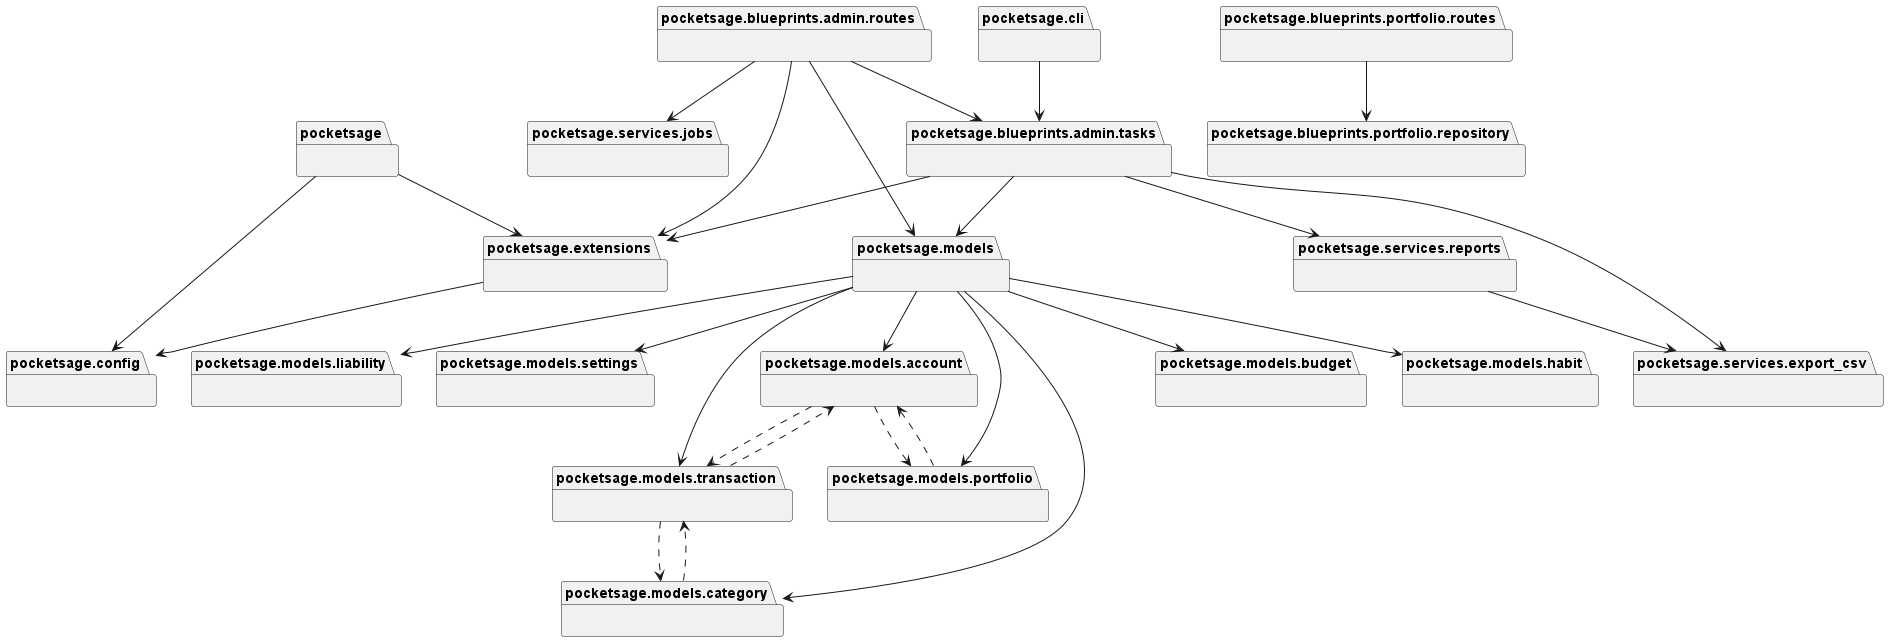

The diagram above was rendered by PlantUML. Its source (embedded in the PNG):
@startuml packages_PocketSage
set namespaceSeparator none
package "pocketsage" as pocketsage {}
package "pocketsage.config" as pocketsage.config {}
package "pocketsage.extensions" as pocketsage.extensions {}
package "pocketsage.blueprints.admin.routes" as pocketsage.blueprints.admin.routes {}
package "pocketsage.blueprints.admin.tasks" as pocketsage.blueprints.admin.tasks {}
package "pocketsage.blueprints.portfolio.repository" as pocketsage.blueprints.portfolio.repository {}
package "pocketsage.blueprints.portfolio.routes" as pocketsage.blueprints.portfolio.routes {}
package "pocketsage.cli" as pocketsage.cli {}
package "pocketsage.models" as pocketsage.models {}
package "pocketsage.models.account" as pocketsage.models.account {}
package "pocketsage.models.budget" as pocketsage.models.budget {}
package "pocketsage.models.category" as pocketsage.models.category {}
package "pocketsage.models.habit" as pocketsage.models.habit {}
package "pocketsage.models.liability" as pocketsage.models.liability {}
package "pocketsage.models.portfolio" as pocketsage.models.portfolio {}
package "pocketsage.models.settings" as pocketsage.models.settings {}
package "pocketsage.models.transaction" as pocketsage.models.transaction {}
package "pocketsage.services.export_csv" as pocketsage.services.export_csv {}
package "pocketsage.services.jobs" as pocketsage.services.jobs {}
package "pocketsage.services.reports" as pocketsage.services.reports {}
pocketsage --> pocketsage.config
pocketsage --> pocketsage.extensions
pocketsage.blueprints.admin.routes --> pocketsage.blueprints.admin.tasks
pocketsage.blueprints.admin.routes --> pocketsage.extensions
pocketsage.blueprints.admin.routes --> pocketsage.models
pocketsage.blueprints.admin.routes --> pocketsage.services.jobs
pocketsage.blueprints.admin.tasks --> pocketsage.extensions
pocketsage.blueprints.admin.tasks --> pocketsage.models
pocketsage.blueprints.admin.tasks --> pocketsage.services.export_csv
pocketsage.blueprints.admin.tasks --> pocketsage.services.reports
pocketsage.blueprints.portfolio.routes --> pocketsage.blueprints.portfolio.repository
pocketsage.cli --> pocketsage.blueprints.admin.tasks
pocketsage.extensions --> pocketsage.config
pocketsage.models --> pocketsage.models.account
pocketsage.models --> pocketsage.models.budget
pocketsage.models --> pocketsage.models.category
pocketsage.models --> pocketsage.models.habit
pocketsage.models --> pocketsage.models.liability
pocketsage.models --> pocketsage.models.portfolio
pocketsage.models --> pocketsage.models.settings
pocketsage.models --> pocketsage.models.transaction
pocketsage.services.reports --> pocketsage.services.export_csv
pocketsage.models.account ..> pocketsage.models.portfolio
pocketsage.models.account ..> pocketsage.models.transaction
pocketsage.models.category ..> pocketsage.models.transaction
pocketsage.models.portfolio ..> pocketsage.models.account
pocketsage.models.transaction ..> pocketsage.models.account
pocketsage.models.transaction ..> pocketsage.models.category
@enduml